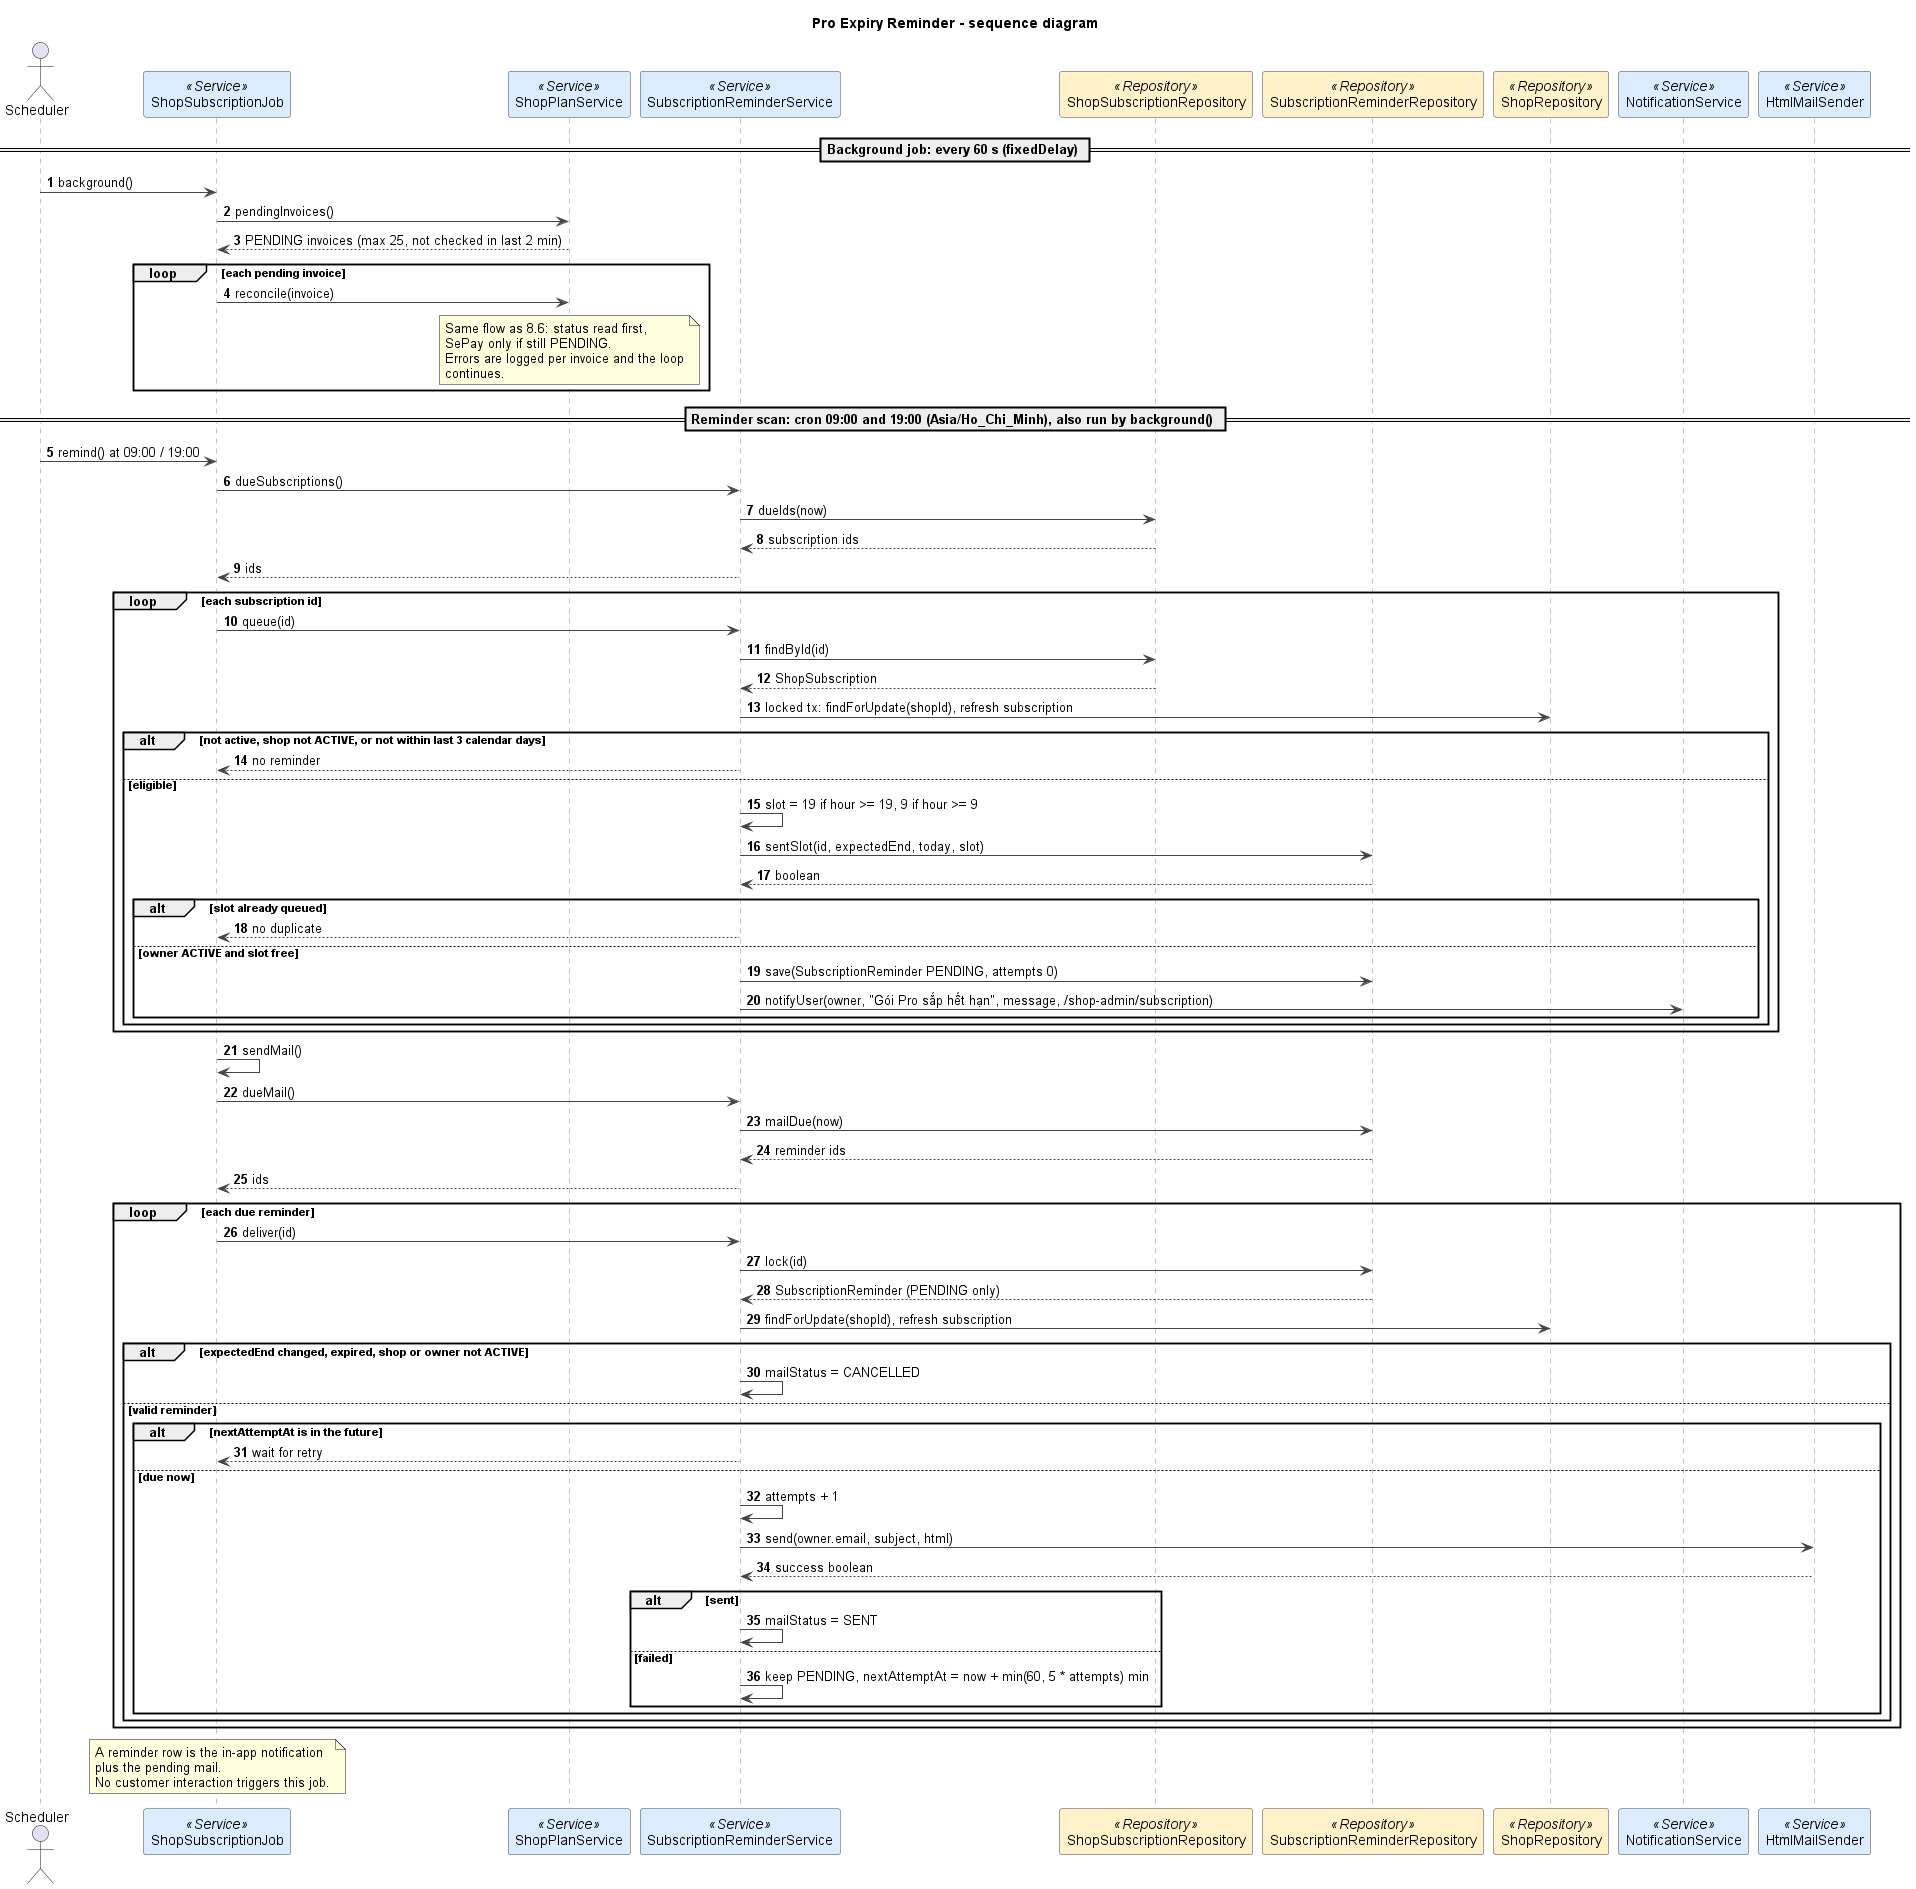

The diagram above was rendered by PlantUML. Its source (embedded in the PNG):
@startuml
title Pro Expiry Reminder - sequence diagram
autonumber
skinparam shadowing false
skinparam defaultFontName Arial
skinparam wrapWidth 240
skinparam ArrowColor #444444
skinparam sequenceMessageAlign left
skinparam sequence {
  LifeLineBorderColor #888888
  ParticipantBorderColor #444444
  ParticipantBackgroundColor #FFFFFF
}

actor Scheduler as SCH
participant ShopSubscriptionJob as J <<Service>> #DCECFF
participant ShopPlanService as P <<Service>> #DCECFF
participant SubscriptionReminderService as S <<Service>> #DCECFF
participant ShopSubscriptionRepository as SSR <<Repository>> #FFF1C9
participant SubscriptionReminderRepository as SRR <<Repository>> #FFF1C9
participant ShopRepository as SR <<Repository>> #FFF1C9
participant NotificationService as N <<Service>> #DCECFF
participant HtmlMailSender as MAIL <<Service>> #DCECFF

== Background job: every 60 s (fixedDelay) ==
SCH -> J : background()
J -> P : pendingInvoices()
P --> J : PENDING invoices (max 25, not checked in last 2 min)
loop each pending invoice
  J -> P : reconcile(invoice)
  note over P
    Same flow as 8.6: status read first, SePay only if still PENDING.
    Errors are logged per invoice and the loop continues.
  end note
end

== Reminder scan: cron 09:00 and 19:00 (Asia/Ho_Chi_Minh), also run by background() ==
SCH -> J : remind() at 09:00 / 19:00
J -> S : dueSubscriptions()
S -> SSR : dueIds(now)
SSR --> S : subscription ids
S --> J : ids
loop each subscription id
  J -> S : queue(id)
  S -> SSR : findById(id)
  SSR --> S : ShopSubscription
  S -> SR : locked tx: findForUpdate(shopId), refresh subscription
  alt not active, shop not ACTIVE, or not within last 3 calendar days
    S --> J : no reminder
  else eligible
    S -> S : slot = 19 if hour >= 19, 9 if hour >= 9
    S -> SRR : sentSlot(id, expectedEnd, today, slot)
    SRR --> S : boolean
    alt slot already queued
      S --> J : no duplicate
    else owner ACTIVE and slot free
      S -> SRR : save(SubscriptionReminder PENDING, attempts 0)
      S -> N : notifyUser(owner, "Gói Pro sắp hết hạn", message, /shop-admin/subscription)
    end
  end
end

J -> J : sendMail()
J -> S : dueMail()
S -> SRR : mailDue(now)
SRR --> S : reminder ids
S --> J : ids
loop each due reminder
  J -> S : deliver(id)
  S -> SRR : lock(id)
  SRR --> S : SubscriptionReminder (PENDING only)
  S -> SR : findForUpdate(shopId), refresh subscription
  alt expectedEnd changed, expired, shop or owner not ACTIVE
    S -> S : mailStatus = CANCELLED
  else valid reminder
    alt nextAttemptAt is in the future
      S --> J : wait for retry
    else due now
      S -> S : attempts + 1
      S -> MAIL : send(owner.email, subject, html)
      MAIL --> S : success boolean
      alt sent
        S -> S : mailStatus = SENT
      else failed
        S -> S : keep PENDING, nextAttemptAt = now + min(60, 5 * attempts) min
      end
    end
  end
end

note over J
  A reminder row is the in-app notification plus the pending mail.
  No customer interaction triggers this job.
end note

@enduml